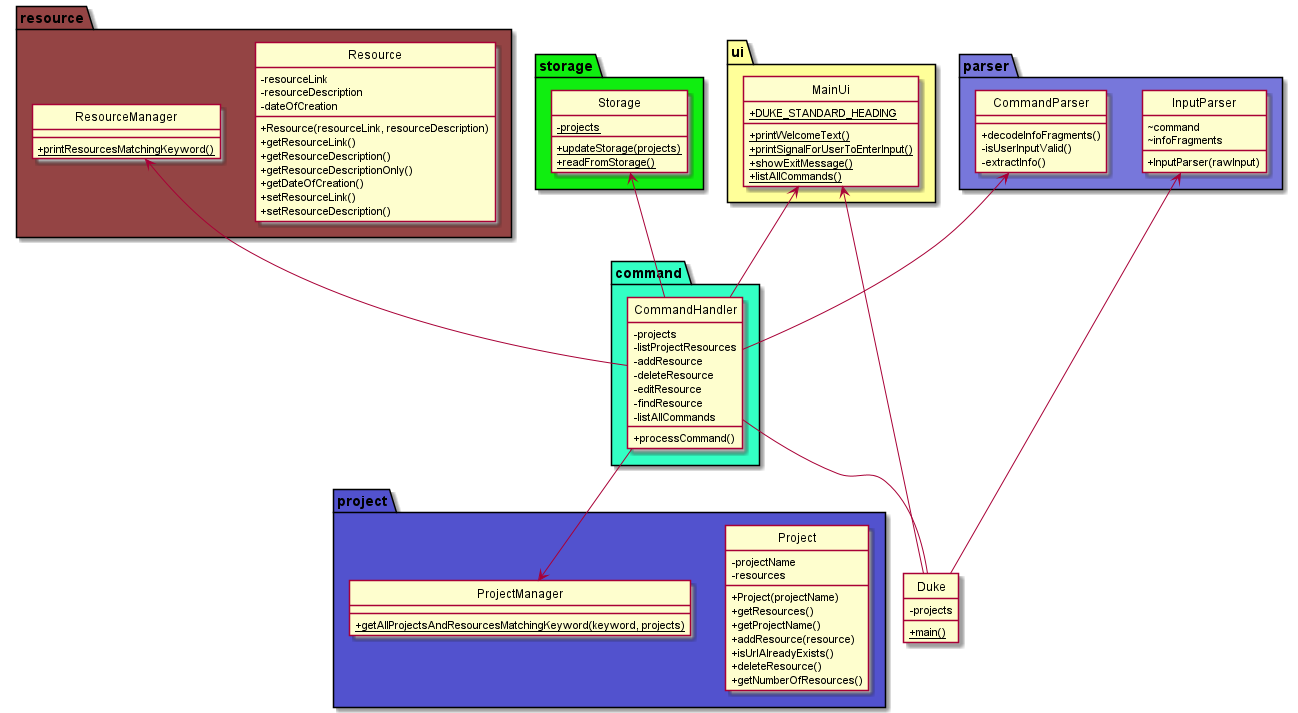

The diagram above was rendered by PlantUML. Its source (embedded in the PNG):
@startuml
!include ClassDiagramStyles.puml

hide circle
skinparam classAttributeIconSize 0

package "command" COLOR_COMMAND {

    class CommandHandler {
        - projects
        + processCommand()
        - listProjectResources
        - addResource
        - deleteResource
        - editResource
        - findResource
        - listAllCommands
    }

}

package "parser" COLOR_PARSER {

    class CommandParser {
        + decodeInfoFragments()
        - isUserInputValid()
        - extractInfo()
    }

    class InputParser {
        + InputParser(rawInput)
        ~ command
        ~ infoFragments
    }
}

package "project" COLOR_PROJECT {

    class Project {
        - projectName
        - resources
        + Project(projectName)
        + getResources()
        + getProjectName()
        + addResource(resource)
        + isUrlAlreadyExists()
        + deleteResource()
        + getNumberOfResources()
    }

    class ProjectManager {
        + getAllProjectsAndResourcesMatchingKeyword(keyword, projects) {static}
    }
}

package "resource" COLOR_RESOURCE {

    class Resource {
        - resourceLink
        - resourceDescription
        - dateOfCreation
        + Resource(resourceLink, resourceDescription)
        + getResourceLink()
        + getResourceDescription()
        + getResourceDescriptionOnly()
        + getDateOfCreation()
        + setResourceLink()
        + setResourceDescription()
    }

    class ResourceManager {
        + printResourcesMatchingKeyword() {static}
    }
}

package "storage" COLOR_STORAGE {
    class Storage {
        - projects {static}
        + updateStorage(projects) {static}
        + readFromStorage() {static}
    }
}

package "ui" COLOR_UI {
    class MainUi {
        + DUKE_STANDARD_HEADING {static}
        + printWelcomeText() {static}
        + printSignalForUserToEnterInput() {static}
        + showExitMessage() {static}
        + listAllCommands() {static}
    }
}

class Duke {
    - projects
    + main() {static}
}

CommandHandler  --  Duke
InputParser  <--  Duke
MainUi <-- Duke
MainUi <-- CommandHandler
ProjectManager <-up- CommandHandler
ResourceManager <-- CommandHandler
Storage <-- CommandHandler
CommandParser <-- CommandHandler



@endUML